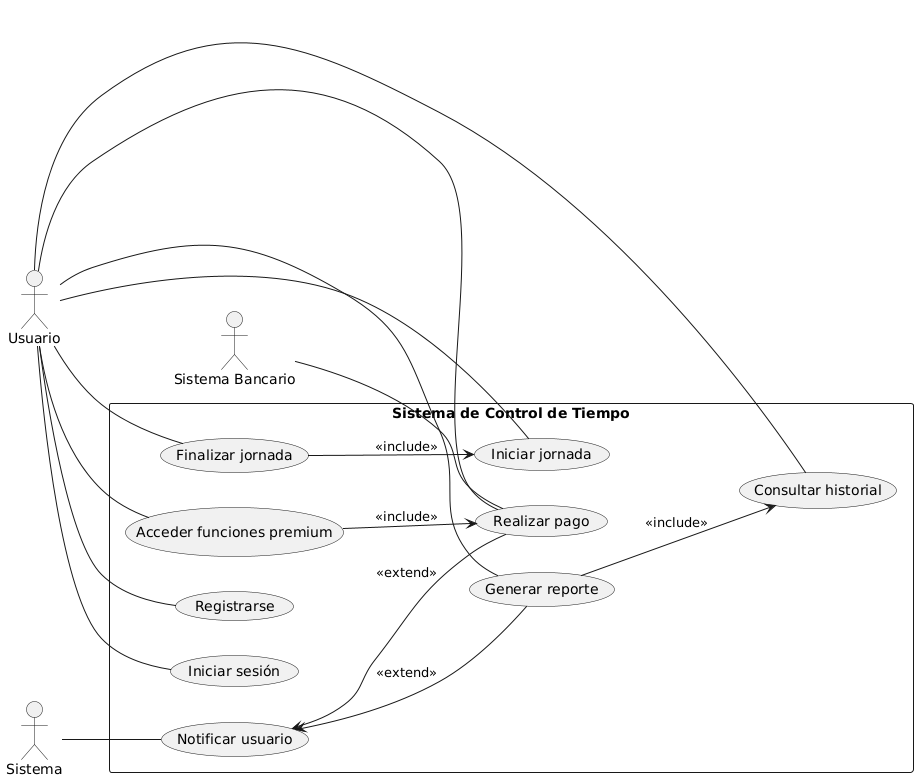

The diagram above was rendered by PlantUML. Its source (embedded in the PNG):
@startuml
left to right direction

actor "Usuario" as U
actor "Sistema" as SYS
actor "Sistema Bancario" as SB

rectangle "Sistema de Control de Tiempo" as SCT {
  (Registrarse) as UC1
  (Iniciar sesión) as UC2
  (Iniciar jornada) as UC3
  (Finalizar jornada) as UC4
  (Consultar historial) as UC5
  (Generar reporte) as UC6
  (Realizar pago) as UC7
  (Acceder funciones premium) as UC8
  (Notificar usuario) as UC9

  UC4 --> UC3 : <<include>>
  UC8 --> UC7 : <<include>>
  UC6 --> UC5 : <<include>>

  UC9 <-- UC6 : <<extend>>
  UC9 <-- UC7 : <<extend>>
}

U -- UC1
U -- UC2
U -- UC3
U -- UC4
U -- UC5
U -- UC6
U -- UC7
U -- UC8

SYS -- UC9
SB -- UC7
@enduml